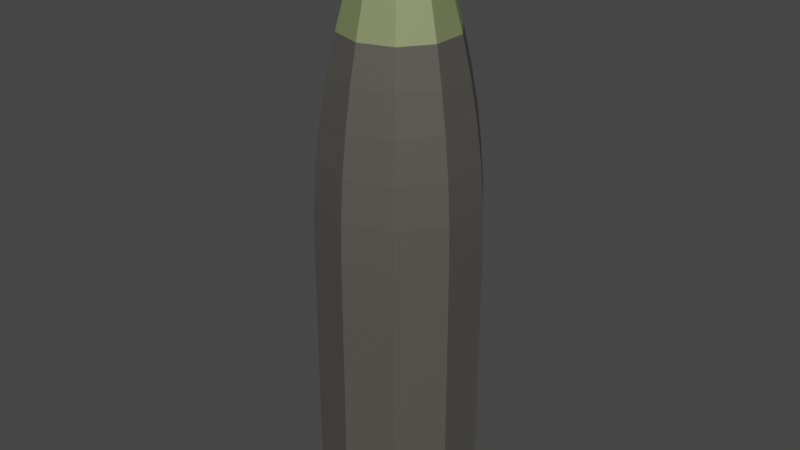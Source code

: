 # Source: 105_mm_AP_round.blend  (saved by Blender 2.80.75; exported with 4.5.12 LTS)
import bpy
from mathutils import Matrix  # noqa: F401  (used for matrix-valued properties, if any)

bpy.ops.wm.read_factory_settings(use_empty=True)
scene = bpy.context.scene
scene.name = 'Scene'

# ---- collections
col_collection = bpy.data.collections.new('Collection'); scene.collection.children.link(col_collection)

# ---- materials (node trees are filled in below, after node groups)
mat_shell_base = bpy.data.materials.new('Shell_Base')
mat_shell_base.use_transparent_shadow = False
mat_tungsten = bpy.data.materials.new('Tungsten')
mat_tungsten.use_transparent_shadow = False
mat_ogive_green = bpy.data.materials.new('Ogive_Green')
mat_ogive_green.use_transparent_shadow = False

# ---- material node trees
mat_shell_base.use_nodes = True; mat_shell_base.node_tree.nodes.clear()
_N = mat_shell_base.node_tree.nodes; _L = mat_shell_base.node_tree.links
n0 = _N.new('ShaderNodeOutputMaterial'); n0.name = 'Material Output'; n0.location = (300, 300)
n1 = _N.new('ShaderNodeBsdfPrincipled'); n1.name = 'Principled BSDF'; n1.location = (10, 300)
n1.distribution = 'GGX'
n1.subsurface_method = 'BURLEY'
n1.inputs[0].default_value = (0.107, 0.0999, 0.08866, 1.0)
n1.inputs[1].default_value = 0.3
n1.inputs[2].default_value = 0.7
n1.inputs[3].default_value = 1.45
n1.inputs[13].default_value = 0.4
n1.inputs[27].default_value = (0.0, 0.0, 0.0, 1.0)
n1.inputs[28].default_value = 1.0
_L.new(n1.outputs[0], n0.inputs[0])
n0.is_active_output = True
mat_tungsten.use_nodes = True; mat_tungsten.node_tree.nodes.clear()
_N = mat_tungsten.node_tree.nodes; _L = mat_tungsten.node_tree.links
n0 = _N.new('ShaderNodeOutputMaterial'); n0.name = 'Material Output'; n0.location = (300, 300)
n1 = _N.new('ShaderNodeBsdfPrincipled'); n1.name = 'Principled BSDF'; n1.location = (10, 300)
n1.distribution = 'GGX'
n1.subsurface_method = 'BURLEY'
n1.inputs[0].default_value = (1.0, 1.0, 0.8469, 1.0)
n1.inputs[1].default_value = 0.75
n1.inputs[2].default_value = 0.25
n1.inputs[3].default_value = 1.45
n1.inputs[27].default_value = (0.0, 0.0, 0.0, 1.0)
n1.inputs[28].default_value = 1.0
_L.new(n1.outputs[0], n0.inputs[0])
n0.is_active_output = True
mat_ogive_green.use_nodes = True; mat_ogive_green.node_tree.nodes.clear()
_N = mat_ogive_green.node_tree.nodes; _L = mat_ogive_green.node_tree.links
n0 = _N.new('ShaderNodeOutputMaterial'); n0.name = 'Material Output'; n0.location = (300, 300)
n1 = _N.new('ShaderNodeBsdfPrincipled'); n1.name = 'Principled BSDF'; n1.location = (10, 300)
n1.distribution = 'GGX'
n1.subsurface_method = 'BURLEY'
n1.inputs[0].default_value = (0.3231, 0.3712, 0.1746, 1.0)
n1.inputs[1].default_value = 0.5
n1.inputs[3].default_value = 1.45
n1.inputs[27].default_value = (0.0, 0.0, 0.0, 1.0)
n1.inputs[28].default_value = 1.0
_L.new(n1.outputs[0], n0.inputs[0])
n0.is_active_output = True

# ---- world
world_world = bpy.data.worlds.new('World'); scene.world = world_world
world_world.use_nodes = True; world_world.node_tree.nodes.clear()
_N = world_world.node_tree.nodes; _L = world_world.node_tree.links
n0 = _N.new('ShaderNodeOutputWorld'); n0.name = 'World Output'; n0.location = (300, 300)
n1 = _N.new('ShaderNodeBackground'); n1.name = 'Background'; n1.location = (10, 300)
n1.inputs[0].default_value = (0.05088, 0.05088, 0.05088, 1.0)
_L.new(n1.outputs[0], n0.inputs[0])
n0.is_active_output = True
world_world.color = (0.05088, 0.05088, 0.05088)
world_world.use_sun_shadow = False
world_world.sun_shadow_jitter_overblur = 0.0

# ---- meshes
me_cylinder_001 = bpy.data.meshes.new('Cylinder.001')
me_cylinder_001.from_pydata([(0.0, 0.0525, 0.002091), (-5.995e-09, 0.0238, 0.1753), (-4.54e-09, 0.03049, 0.1534), (-3.492e-09, 0.03665, 0.1303), (-2.095e-09, 0.04206, 0.1061), (-1.397e-09, 0.04649, 0.08093), (-5.821e-10, 0.04979, 0.05507), (-1.746e-10, 0.05181, 0.02871), (0.03086, 0.04247, 0.002091), (0.01399, 0.01926, 0.1753), (0.01792, 0.02467, 0.1534), (0.02154, 0.02965, 0.1303), (0.02472, 0.03403, 0.1061), (0.02733, 0.03761, 0.08093), (0.02926, 0.04028, 0.05507), (0.03046, 0.04192, 0.02871), (0.04993, 0.01622, 0.002091), (0.02264, 0.007355, 0.1753), (0.029, 0.009422, 0.1534), (0.03486, 0.01133, 0.1303), (0.04, 0.013, 0.1061), (0.04422, 0.01437, 0.08093), (0.04735, 0.01538, 0.05507), (0.04928, 0.01601, 0.02871), (0.04993, -0.01622, 0.002091), (0.02264, -0.007355, 0.1753), (0.029, -0.009422, 0.1534), (0.03486, -0.01133, 0.1303), (0.04, -0.013, 0.1061), (0.04422, -0.01437, 0.08093), (0.04735, -0.01538, 0.05507), (0.04928, -0.01601, 0.02871), (0.03086, -0.04247, 0.002091), (0.01399, -0.01926, 0.1753), (0.01792, -0.02467, 0.1534), (0.02154, -0.02965, 0.1303), (0.02472, -0.03403, 0.1061), (0.02733, -0.03761, 0.08093), (0.02926, -0.04028, 0.05507), (0.03046, -0.04192, 0.02871), (-4.59e-09, -0.0525, 0.002091), (1.339e-09, -0.0238, 0.1753), (0.0, -0.03049, 0.1534), (-1.281e-09, -0.03665, 0.1303), (-2.561e-09, -0.04206, 0.1061), (-3.376e-09, -0.04649, 0.08093), (-4.016e-09, -0.04979, 0.05507), (-4.424e-09, -0.05181, 0.02871), (-0.03086, -0.04247, 0.002091), (-0.01399, -0.01926, 0.1753), (-0.01792, -0.02467, 0.1534), (-0.02154, -0.02965, 0.1303), (-0.02472, -0.03403, 0.1061), (-0.02733, -0.03761, 0.08093), (-0.02926, -0.04028, 0.05507), (-0.03046, -0.04192, 0.02871), (-0.04993, -0.01622, 0.002091), (-0.02264, -0.007355, 0.1753), (-0.029, -0.009422, 0.1534), (-0.03486, -0.01133, 0.1303), (-0.04, -0.013, 0.1061), (-0.04422, -0.01437, 0.08093), (-0.04735, -0.01538, 0.05507), (-0.04928, -0.01601, 0.02871), (-0.04993, 0.01622, 0.002091), (-0.02264, 0.007355, 0.1753), (-0.029, 0.009422, 0.1534), (-0.03486, 0.01133, 0.1303), (-0.04, 0.013, 0.1061), (-0.04422, 0.01437, 0.08093), (-0.04735, 0.01538, 0.05507), (-0.04928, 0.01601, 0.02871), (-0.03086, 0.04247, 0.002091), (-0.01399, 0.01926, 0.1753), (-0.01792, 0.02467, 0.1534), (-0.02154, 0.02965, 0.1303), (-0.02472, 0.03403, 0.1061), (-0.02733, 0.03761, 0.08093), (-0.02926, 0.04028, 0.05507), (-0.03046, 0.04192, 0.02871), (-7.269e-09, 0.01575, 0.1884), (0.009256, 0.01274, 0.1884), (0.01498, 0.004866, 0.1884), (0.01498, -0.004866, 0.1884), (0.009256, -0.01274, 0.1884), (2.75e-09, -0.01575, 0.1884), (-0.009256, -0.01274, 0.1884), (-0.01498, -0.004866, 0.1884), (-0.01498, 0.004866, 0.1884), (-0.009256, 0.01274, 0.1884), (-4.657e-09, 0.02208, -0.186), (0.0, 0.0525, -0.1571), (0.03086, 0.04247, -0.1571), (0.01298, 0.01786, -0.186), (0.04993, 0.01622, -0.1571), (0.021, 0.006823, -0.186), (0.04993, -0.01622, -0.1571), (0.021, -0.006823, -0.186), (0.03086, -0.04247, -0.1571), (0.01298, -0.01786, -0.186), (-4.59e-09, -0.0525, -0.1571), (-9.313e-10, -0.02208, -0.186), (-0.03086, -0.04247, -0.1571), (-0.01298, -0.01786, -0.186), (-0.04993, -0.01622, -0.1571), (-0.021, -0.006823, -0.186), (-0.04993, 0.01622, -0.1571), (-0.021, 0.006823, -0.186), (-0.03086, 0.04247, -0.1571), (-0.01298, 0.01786, -0.186), (-7.683e-09, 9.551e-07, 0.2003)], [], [(91, 0, 8, 92), (96, 24, 32, 98), (98, 32, 40, 100), (100, 40, 48, 102), (102, 48, 56, 104), (104, 56, 64, 106), (106, 64, 72, 108), (92, 8, 16, 94), (94, 16, 24, 96), (108, 72, 0, 91), (8, 0, 7, 15), (15, 7, 6, 14), (14, 6, 5, 13), (13, 5, 4, 12), (12, 4, 3, 11), (11, 3, 2, 10), (10, 2, 1, 9), (16, 8, 15, 23), (23, 15, 14, 22), (22, 14, 13, 21), (21, 13, 12, 20), (20, 12, 11, 19), (19, 11, 10, 18), (18, 10, 9, 17), (24, 16, 23, 31), (31, 23, 22, 30), (30, 22, 21, 29), (29, 21, 20, 28), (28, 20, 19, 27), (27, 19, 18, 26), (26, 18, 17, 25), (32, 24, 31, 39), (39, 31, 30, 38), (38, 30, 29, 37), (37, 29, 28, 36), (36, 28, 27, 35), (35, 27, 26, 34), (34, 26, 25, 33), (73, 89, 80, 1), (40, 32, 39, 47), (47, 39, 38, 46), (46, 38, 37, 45), (45, 37, 36, 44), (44, 36, 35, 43), (43, 35, 34, 42), (42, 34, 33, 41), (57, 87, 88, 65), (48, 40, 47, 55), (55, 47, 46, 54), (54, 46, 45, 53), (53, 45, 44, 52), (52, 44, 43, 51), (51, 43, 42, 50), (50, 42, 41, 49), (41, 85, 86, 49), (56, 48, 55, 63), (63, 55, 54, 62), (62, 54, 53, 61), (61, 53, 52, 60), (60, 52, 51, 59), (59, 51, 50, 58), (58, 50, 49, 57), (25, 83, 84, 33), (64, 56, 63, 71), (71, 63, 62, 70), (70, 62, 61, 69), (69, 61, 60, 68), (68, 60, 59, 67), (67, 59, 58, 66), (66, 58, 57, 65), (9, 81, 82, 17), (72, 64, 71, 79), (79, 71, 70, 78), (78, 70, 69, 77), (77, 69, 68, 76), (76, 68, 67, 75), (75, 67, 66, 74), (74, 66, 65, 73), (0, 72, 79, 7), (7, 79, 78, 6), (6, 78, 77, 5), (5, 77, 76, 4), (4, 76, 75, 3), (3, 75, 74, 2), (2, 74, 73, 1), (84, 110, 85), (1, 80, 81, 9), (87, 86, 110), (65, 88, 89, 73), (88, 110, 89), (49, 86, 87, 57), (80, 110, 81), (33, 84, 85, 41), (82, 110, 83), (17, 82, 83, 25), (91, 92, 93, 90), (92, 94, 95, 93), (94, 96, 97, 95), (96, 98, 99, 97), (98, 100, 101, 99), (100, 102, 103, 101), (102, 104, 105, 103), (104, 106, 107, 105), (106, 108, 109, 107), (108, 91, 90, 109), (90, 93, 95, 97, 99, 101, 103, 105, 107, 109), (86, 85, 110), (110, 88, 87), (110, 80, 89), (81, 110, 82), (83, 110, 84)])
me_cylinder_001.polygons.foreach_set('material_index', [0, 0, 0, 0, 0, 0, 0, 0, 0, 0, 0, 0, 0, 0, 0, 2, 2, 0, 0, 0, 0, 0, 2, 2, 0, 0, 0, 0, 0, 2, 2, 0, 0, 0, 0, 0, 2, 2, 2, 0, 0, 0, 0, 0, 2, 2, 2, 0, 0, 0, 0, 0, 2, 2, 2, 0, 0, 0, 0, 0, 2, 2, 2, 0, 0, 0, 0, 0, 2, 2, 2, 0, 0, 0, 0, 0, 2, 2, 0, 0, 0, 0, 0, 2, 2, 1, 2, 1, 2, 1, 2, 1, 2, 1, 2, 0, 0, 0, 0, 0, 0, 0, 0, 0, 0, 0, 1, 1, 1, 1, 1])
_uv = me_cylinder_001.uv_layers.new(name='UVMap')
_uv.uv.foreach_set('vector', [1.0, 0.5699, 1.0, 0.9544, 0.9, 0.9544, 0.9, 0.5699, 0.7, 0.5699, 0.7, 0.9544, 0.6, 0.9544, 0.6, 0.5699, 0.6, 0.5699, 0.6, 0.9544, 0.5, 0.9544, 0.5, 0.5699, 0.5, 0.5699, 0.5, 0.9544, 0.4, 0.9544, 0.4, 0.5699, 0.4, 0.5699, 0.4, 0.9544, 0.3, 0.9544, 0.3, 0.5699, 0.3, 0.5699, 0.3, 0.9544, 0.2, 0.9544, 0.2, 0.5699, 0.2, 0.5699, 0.2, 0.9544, 0.1, 0.9544, 0.1, 0.5699, 0.9, 0.5699, 0.9, 0.9544, 0.8, 0.9544, 0.8, 0.5699, 0.8, 0.5699, 0.8, 0.9544, 0.7, 0.9544, 0.7, 0.5699, 0.1, 0.5699, 0.1, 0.9544, -7.451e-08, 0.9544, -7.451e-08, 0.5699, 0.9, 0.9544, 1.0, 0.9544, 0.9993, 0.9633, 0.9007, 0.9633, 0.9007, 0.9633, 0.9993, 0.9633, 0.9974, 0.9719, 0.9026, 0.9719, 0.9026, 0.9719, 0.9974, 0.9719, 0.9943, 0.9797, 0.9057, 0.9797, 0.9057, 0.9797, 0.9943, 0.9797, 0.9901, 1.0, 0.9099, 1.0, 0.377, 0.4487, 0.264, 0.4854, 0.25, 0.4176, 0.3485, 0.3856, 0.3485, 0.3856, 0.25, 0.4176, 0.25, 0.3894, 0.3319, 0.3628, 0.3319, 0.3628, 0.25, 0.3894, 0.25, 0.3588, 0.314, 0.338, 0.8, 0.9544, 0.9, 0.9544, 0.8993, 0.9633, 0.8007, 0.9633, 0.8007, 0.9633, 0.8993, 0.9633, 0.8974, 0.9719, 0.8026, 0.9719, 0.8026, 0.9719, 0.8974, 0.9719, 0.8943, 0.9797, 0.8057, 0.9797, 0.8057, 0.9797, 0.8943, 0.9797, 0.8901, 1.0, 0.8099, 1.0, 0.4696, 0.3361, 0.3997, 0.4322, 0.3485, 0.3856, 0.4094, 0.3018, 0.4094, 0.3018, 0.3485, 0.3856, 0.3319, 0.3628, 0.3826, 0.2931, 0.3826, 0.2931, 0.3319, 0.3628, 0.314, 0.338, 0.3535, 0.2836, 0.7, 0.9544, 0.8, 0.9544, 0.7993, 0.9633, 0.7007, 0.9633, 0.7007, 0.9633, 0.7993, 0.9633, 0.7974, 0.9719, 0.7026, 0.9719, 0.7026, 0.9719, 0.7974, 0.9719, 0.7943, 0.9797, 0.7057, 0.9797, 0.7057, 0.9797, 0.7943, 0.9797, 0.7901, 1.0, 0.7099, 1.0, 0.4783, 0.1906, 0.4783, 0.3094, 0.4094, 0.3018, 0.4094, 0.1982, 0.4094, 0.1982, 0.4094, 0.3018, 0.3826, 0.2931, 0.3826, 0.2069, 0.3826, 0.2069, 0.3826, 0.2931, 0.3535, 0.2836, 0.3535, 0.2164, 0.6, 0.9544, 0.7, 0.9544, 0.6993, 0.9633, 0.6007, 0.9633, 0.6007, 0.9633, 0.6993, 0.9633, 0.6974, 0.9719, 0.6026, 0.9719, 0.6026, 0.9719, 0.6974, 0.9719, 0.6943, 0.9797, 0.6057, 0.9797, 0.6057, 0.9797, 0.6943, 0.9797, 0.6901, 1.0, 0.6099, 1.0, 0.3997, 0.06777, 0.4696, 0.1639, 0.4094, 0.1982, 0.3485, 0.1144, 0.3485, 0.1144, 0.4094, 0.1982, 0.3826, 0.2069, 0.3319, 0.1372, 0.3319, 0.1372, 0.3826, 0.2069, 0.3535, 0.2164, 0.314, 0.162, 0.205, 0.3119, 0.25, 0.3265, 0.25, 0.3588, 0.186, 0.338, 0.5, 0.9544, 0.6, 0.9544, 0.5993, 0.9633, 0.5007, 0.9633, 0.5007, 0.9633, 0.5993, 0.9633, 0.5974, 0.9719, 0.5026, 0.9719, 0.5026, 0.9719, 0.5974, 0.9719, 0.5943, 0.9797, 0.5057, 0.9797, 0.5057, 0.9797, 0.5943, 0.9797, 0.5901, 1.0, 0.5099, 1.0, 0.264, 0.01456, 0.377, 0.05128, 0.3485, 0.1144, 0.25, 0.08244, 0.25, 0.08244, 0.3485, 0.1144, 0.3319, 0.1372, 0.25, 0.1106, 0.25, 0.1106, 0.3319, 0.1372, 0.314, 0.162, 0.25, 0.1412, 0.1772, 0.2264, 0.1772, 0.2736, 0.1465, 0.2836, 0.1465, 0.2164, 0.4, 0.9544, 0.5, 0.9544, 0.4993, 0.9633, 0.4007, 0.9633, 0.4007, 0.9633, 0.4993, 0.9633, 0.4974, 0.9719, 0.4026, 0.9719, 0.4026, 0.9719, 0.4974, 0.9719, 0.4943, 0.9797, 0.4057, 0.9797, 0.4057, 0.9797, 0.4943, 0.9797, 0.4901, 1.0, 0.4099, 1.0, 0.123, 0.05128, 0.236, 0.01456, 0.25, 0.08244, 0.1515, 0.1144, 0.1515, 0.1144, 0.25, 0.08244, 0.25, 0.1106, 0.1681, 0.1372, 0.1681, 0.1372, 0.25, 0.1106, 0.25, 0.1412, 0.186, 0.162, 0.25, 0.1735, 0.205, 0.1881, 0.186, 0.162, 0.25, 0.1412, 0.3, 0.9544, 0.4, 0.9544, 0.3993, 0.9633, 0.3007, 0.9633, 0.3007, 0.9633, 0.3993, 0.9633, 0.3974, 0.9719, 0.3026, 0.9719, 0.3026, 0.9719, 0.3974, 0.9719, 0.3943, 0.9797, 0.3057, 0.9797, 0.3057, 0.9797, 0.3943, 0.9797, 0.3901, 1.0, 0.3099, 1.0, 0.03042, 0.1639, 0.1003, 0.06777, 0.1515, 0.1144, 0.09064, 0.1982, 0.09064, 0.1982, 0.1515, 0.1144, 0.1681, 0.1372, 0.1174, 0.2069, 0.1174, 0.2069, 0.1681, 0.1372, 0.186, 0.162, 0.1465, 0.2164, 0.3228, 0.2264, 0.295, 0.1881, 0.314, 0.162, 0.3535, 0.2164, 0.2, 0.9544, 0.3, 0.9544, 0.2993, 0.9633, 0.2007, 0.9633, 0.2007, 0.9633, 0.2993, 0.9633, 0.2974, 0.9719, 0.2026, 0.9719, 0.2026, 0.9719, 0.2974, 0.9719, 0.2943, 0.9797, 0.2057, 0.9797, 0.2057, 0.9797, 0.2943, 0.9797, 0.2901, 1.0, 0.2099, 1.0, 0.02175, 0.3094, 0.02175, 0.1906, 0.09064, 0.1982, 0.09064, 0.3018, 0.09064, 0.3018, 0.09064, 0.1982, 0.1174, 0.2069, 0.1174, 0.2931, 0.1174, 0.2931, 0.1174, 0.2069, 0.1465, 0.2164, 0.1465, 0.2836, 0.295, 0.3119, 0.3228, 0.2736, 0.3535, 0.2836, 0.314, 0.338, 0.1, 0.9544, 0.2, 0.9544, 0.1993, 0.9633, 0.1007, 0.9633, 0.1007, 0.9633, 0.1993, 0.9633, 0.1974, 0.9719, 0.1026, 0.9719, 0.1026, 0.9719, 0.1974, 0.9719, 0.1943, 0.9797, 0.1057, 0.9797, 0.1057, 0.9797, 0.1943, 0.9797, 0.1901, 1.0, 0.1099, 1.0, 0.1003, 0.4322, 0.03042, 0.3361, 0.09064, 0.3018, 0.1515, 0.3856, 0.1515, 0.3856, 0.09064, 0.3018, 0.1174, 0.2931, 0.1681, 0.3628, 0.1681, 0.3628, 0.1174, 0.2931, 0.1465, 0.2836, 0.186, 0.338, -7.451e-08, 0.9544, 0.1, 0.9544, 0.09935, 0.9633, 0.0006524, 0.9633, 0.0006524, 0.9633, 0.09935, 0.9633, 0.09742, 0.9719, 0.002585, 0.9719, 0.002585, 0.9719, 0.09742, 0.9719, 0.09428, 0.9797, 0.005723, 0.9797, 0.005723, 0.9797, 0.09428, 0.9797, 0.09005, 1.0, 0.009945, 1.0, 0.236, 0.4854, 0.123, 0.4487, 0.1515, 0.3856, 0.25, 0.4176, 0.25, 0.4176, 0.1515, 0.3856, 0.1681, 0.3628, 0.25, 0.3894, 0.25, 0.3894, 0.1681, 0.3628, 0.186, 0.338, 0.25, 0.3588, 0.314, 0.162, 0.0, 0.0, 0.205, 0.1881, 0.25, 0.3265, 0.295, 0.3119, 0.314, 0.338, 0.25, 0.3588, 0.1465, 0.2164, 0.1772, 0.2264, 0.0, 0.0, 0.1772, 0.2736, 0.205, 0.3119, 0.186, 0.338, 0.1465, 0.2836, 0.205, 0.3119, 0.0, 0.0, 0.186, 0.338, 0.205, 0.1881, 0.1772, 0.2264, 0.1465, 0.2164, 0.186, 0.162, 0.295, 0.3119, 0.0, 0.0, 0.3228, 0.2736, 0.295, 0.1881, 0.25, 0.1735, 0.25, 0.1412, 0.314, 0.162, 0.3228, 0.2264, 0.0, 0.0, 0.295, 0.1881, 0.3228, 0.2736, 0.3228, 0.2264, 0.3535, 0.2164, 0.3535, 0.2836, 1.0, 0.5699, 0.9, 0.5699, 0.929, 0.5, 0.971, 0.5, 0.9, 0.5699, 0.8, 0.5699, 0.829, 0.5, 0.871, 0.5, 0.8, 0.5699, 0.7, 0.5699, 0.729, 0.5, 0.771, 0.5, 0.7, 0.5699, 0.6, 0.5699, 0.629, 0.5, 0.671, 0.5, 0.6, 0.5699, 0.5, 0.5699, 0.529, 0.5, 0.571, 0.5, 0.5, 0.5699, 0.4, 0.5699, 0.429, 0.5, 0.471, 0.5, 0.4, 0.5699, 0.3, 0.5699, 0.329, 0.5, 0.371, 0.5, 0.3, 0.5699, 0.2, 0.5699, 0.229, 0.5, 0.271, 0.5, 0.2, 0.5699, 0.1, 0.5699, 0.129, 0.5, 0.171, 0.5, 0.1, 0.5699, -7.451e-08, 0.5699, 0.02897, 0.5, 0.07103, 0.5, 0.75, 0.3509, 0.8093, 0.3317, 0.846, 0.2812, 0.846, 0.2188, 0.8093, 0.1683, 0.75, 0.1491, 0.6907, 0.1683, 0.654, 0.2188, 0.654, 0.2812, 0.6907, 0.3317, 0.1772, 0.2264, 0.205, 0.1881, 0.0, 0.0, 0.0, 0.0, 0.205, 0.3119, 0.1772, 0.2736, 0.0, 0.0, 0.25, 0.3588, 0.25, 0.3265, 0.3228, 0.2736, 0.0, 0.0, 0.3228, 0.2264, 0.295, 0.1881, 0.0, 0.0, 0.314, 0.162])
me_cylinder_001.materials.append(mat_shell_base)
me_cylinder_001.materials.append(mat_tungsten)
me_cylinder_001.materials.append(mat_ogive_green)
me_cylinder_001.use_remesh_preserve_volume = False
me_cylinder_001.use_remesh_preserve_attributes = False
me_cylinder_001.use_mirror_vertex_groups = False
me_cylinder_001.update()

# ---- objects
ob_round = bpy.data.objects.new('Round', me_cylinder_001)

# ---- transforms, parenting, visibility, modifiers, constraints
ob_round.location = (0.0, 0.0, 0.0)
ob_round.show_wire = True
ob_round.lineart.crease_threshold = 0.0

# ---- collection membership
col_collection.objects.link(ob_round)

# ---- scene / render settings (as saved in the file)
scene.frame_start = 1; scene.frame_end = 250; scene.frame_set(1)
scene.render.engine = 'BLENDER_EEVEE_NEXT'
scene.cycles.use_denoising = False
scene.cycles.samples = 128
scene.cycles.sampling_pattern = 'TABULATED_SOBOL'
scene.cycles.use_adaptive_sampling = False
scene.cycles.use_light_tree = False
scene.view_settings.view_transform = 'Filmic'
bpy.context.view_layer.update()

# ---- added for rendering (the .blend has no active camera and no usable light): camera, sun
cam_auto = bpy.data.cameras.new('AutoCamera')
cam_auto.lens = 50.0
cam_auto.sensor_width = 36.0
cam_auto.clip_end = 1000.0
ob_auto_camera = bpy.data.objects.new('AutoCamera', cam_auto)
scene.collection.objects.link(ob_auto_camera)
ob_auto_camera.location = (0.381744, -0.458093, 0.312553)
ob_auto_camera.rotation_euler = (1.09748, -7.21219e-08, 0.694738)
scene.camera = ob_auto_camera
light_auto_sun = bpy.data.lights.new('AutoSun', 'SUN')
light_auto_sun.energy = 3.0
light_auto_sun.angle = 0.0523599
ob_auto_sun = bpy.data.objects.new('AutoSun', light_auto_sun)
scene.collection.objects.link(ob_auto_sun)
ob_auto_sun.rotation_euler = (0.872665, 0.174533, 0.523599)
bpy.context.view_layer.update()

